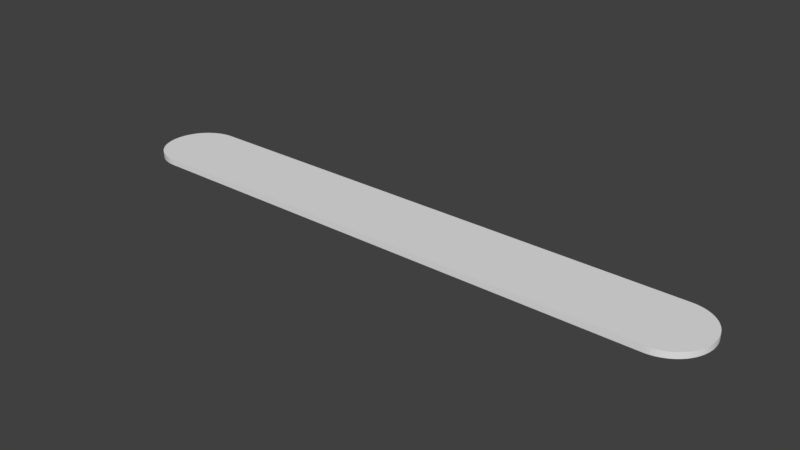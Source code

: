 # Source: error_panel.blend  (saved by Blender 2.81.16; exported with 4.5.12 LTS)
import bpy
from mathutils import Matrix  # noqa: F401  (used for matrix-valued properties, if any)

bpy.ops.wm.read_factory_settings(use_empty=True)
scene = bpy.context.scene
scene.name = 'Scene'

# ---- collections
col_collection_1 = bpy.data.collections.new('Collection 1'); scene.collection.children.link(col_collection_1)

# ---- materials (node trees are filled in below, after node groups)
mat_material_001 = bpy.data.materials.new('Material.001')
mat_material_001.alpha_threshold = 0.0
mat_material_001.use_transparent_shadow = False
mat_material_001.roughness = 0.5
mat_material_001.line_color = (0.0, 0.0, 0.0, 1.0)
mat_material_002 = bpy.data.materials.new('Material.002')
mat_material_002.alpha_threshold = 0.0
mat_material_002.use_transparent_shadow = False
mat_material_002.roughness = 0.5
mat_material_002.line_color = (0.0, 0.0, 0.0, 1.0)

# ---- material node trees

# ---- world
world_world = bpy.data.worlds.new('World'); scene.world = world_world
world_world.color = (0.05088, 0.05088, 0.05088)
world_world.use_sun_shadow = False
world_world.sun_shadow_jitter_overblur = 0.0
world_world.cycles.sampling_method = 'MANUAL'

# ---- meshes
me_cube_002 = bpy.data.meshes.new('Cube.002')
me_cube_002.from_pydata([(0.8708, 0.1298, -1.012), (1.0, 0.0006093, -1.012), (0.882, 0.1293, -1.012), (0.8932, 0.1279, -1.012), (0.9042, 0.1254, -1.012), (0.915, 0.122, -1.012), (0.9254, 0.1177, -1.012), (0.9354, 0.1125, -1.012), (0.9449, 0.1065, -1.012), (0.9538, 0.0996, -1.012), (0.9621, 0.09199, -1.012), (0.9698, 0.08368, -1.012), (0.9766, 0.07473, -1.012), (0.9827, 0.06522, -1.012), (0.9879, 0.05522, -1.012), (0.9922, 0.04481, -1.012), (0.9956, 0.03406, -1.012), (0.998, 0.02305, -1.012), (0.9995, 0.01187, -1.012), (-1.0, 0.0006097, -1.012), (-0.8708, 0.1298, -1.012), (-0.9995, 0.01187, -1.012), (-0.998, 0.02305, -1.012), (-0.9956, 0.03406, -1.012), (-0.9922, 0.04481, -1.012), (-0.9879, 0.05522, -1.012), (-0.9827, 0.06522, -1.012), (-0.9766, 0.07473, -1.012), (-0.9698, 0.08368, -1.012), (-0.9621, 0.09199, -1.012), (-0.9538, 0.0996, -1.012), (-0.9449, 0.1065, -1.012), (-0.9354, 0.1125, -1.012), (-0.9254, 0.1177, -1.012), (-0.915, 0.122, -1.012), (-0.9042, 0.1254, -1.012), (-0.8932, 0.1279, -1.012), (-0.882, 0.1293, -1.012), (1.0, 0.0006088, 0.9877), (0.8708, 0.1298, 0.9877), (0.9995, 0.01187, 0.9877), (0.998, 0.02305, 0.9877), (0.9956, 0.03406, 0.9877), (0.9922, 0.04481, 0.9877), (0.9879, 0.05522, 0.9877), (0.9827, 0.06522, 0.9877), (0.9766, 0.07473, 0.9877), (0.9698, 0.08367, 0.9877), (0.9622, 0.09199, 0.9877), (0.9538, 0.0996, 0.9877), (0.9449, 0.1065, 0.9877), (0.9354, 0.1125, 0.9877), (0.9254, 0.1177, 0.9877), (0.915, 0.122, 0.9877), (0.9042, 0.1254, 0.9877), (0.8932, 0.1279, 0.9877), (0.882, 0.1293, 0.9877), (-0.8708, 0.1298, 0.9877), (-1.0, 0.0006093, 0.9877), (-0.882, 0.1293, 0.9877), (-0.8932, 0.1279, 0.9877), (-0.9042, 0.1254, 0.9877), (-0.915, 0.122, 0.9877), (-0.9254, 0.1177, 0.9877), (-0.9354, 0.1125, 0.9877), (-0.9449, 0.1065, 0.9877), (-0.9538, 0.0996, 0.9877), (-0.9622, 0.09199, 0.9877), (-0.9698, 0.08368, 0.9877), (-0.9766, 0.07473, 0.9877), (-0.9827, 0.06522, 0.9877), (-0.9879, 0.05522, 0.9877), (-0.9922, 0.04481, 0.9877), (-0.9956, 0.03406, 0.9877), (-0.998, 0.02305, 0.9877), (-0.9995, 0.01187, 0.9877), (1.0, -0.0001625, -1.012), (1.0, -0.0001625, 0.9877), (1.0, -0.0001624, 0.9868), (-1.0, -0.0001624, 0.9877), (-1.0, -0.0001627, -1.012), (-0.8708, -0.1298, -1.012), (-1.0, -0.000609, -1.012), (-0.882, -0.1293, -1.012), (-0.8932, -0.1279, -1.012), (-0.9042, -0.1254, -1.012), (-0.915, -0.122, -1.012), (-0.9254, -0.1177, -1.012), (-0.9354, -0.1125, -1.012), (-0.9449, -0.1065, -1.012), (-0.9538, -0.0996, -1.012), (-0.9621, -0.09199, -1.012), (-0.9698, -0.08368, -1.012), (-0.9766, -0.07473, -1.012), (-0.9827, -0.06522, -1.012), (-0.9879, -0.05522, -1.012), (-0.9922, -0.04481, -1.012), (-0.9956, -0.03406, -1.012), (-0.998, -0.02305, -1.012), (-0.9995, -0.01187, -1.012), (1.0, -0.0006095, -1.012), (0.8708, -0.1298, -1.012), (0.9995, -0.01187, -1.012), (0.998, -0.02305, -1.012), (0.9956, -0.03406, -1.012), (0.9922, -0.04481, -1.012), (0.9879, -0.05522, -1.012), (0.9827, -0.06522, -1.012), (0.9766, -0.07473, -1.012), (0.9698, -0.08368, -1.012), (0.9621, -0.09199, -1.012), (0.9538, -0.0996, -1.012), (0.9449, -0.1065, -1.012), (0.9354, -0.1125, -1.012), (0.9254, -0.1177, -1.012), (0.915, -0.122, -1.012), (0.9042, -0.1254, -1.012), (0.8932, -0.1279, -1.012), (0.882, -0.1293, -1.012), (-1.0, -0.0006085, 0.9877), (-0.8708, -0.1298, 0.9877), (-0.9995, -0.01187, 0.9877), (-0.998, -0.02305, 0.9877), (-0.9956, -0.03406, 0.9877), (-0.9922, -0.04481, 0.9877), (-0.9879, -0.05522, 0.9877), (-0.9827, -0.06522, 0.9877), (-0.9766, -0.07473, 0.9877), (-0.9698, -0.08367, 0.9877), (-0.9622, -0.09199, 0.9877), (-0.9538, -0.0996, 0.9877), (-0.9449, -0.1065, 0.9877), (-0.9354, -0.1125, 0.9877), (-0.9254, -0.1177, 0.9877), (-0.915, -0.122, 0.9877), (-0.9042, -0.1254, 0.9877), (-0.8932, -0.1279, 0.9877), (-0.882, -0.1293, 0.9877), (0.8708, -0.1298, 0.9877), (1.0, -0.0006092, 0.9877), (0.882, -0.1293, 0.9877), (0.8932, -0.1279, 0.9877), (0.9042, -0.1254, 0.9877), (0.915, -0.122, 0.9877), (0.9254, -0.1177, 0.9877), (0.9354, -0.1125, 0.9877), (0.9449, -0.1065, 0.9877), (0.9538, -0.0996, 0.9877), (0.9621, -0.09199, 0.9877), (0.9698, -0.08368, 0.9877), (0.9766, -0.07473, 0.9877), (0.9827, -0.06522, 0.9877), (0.9879, -0.05522, 0.9877), (0.9922, -0.04481, 0.9877), (0.9956, -0.03406, 0.9877), (0.998, -0.02305, 0.9877), (0.9995, -0.01187, 0.9877), (-1.0, 0.0001628, -1.012), (-1.0, 0.0001628, 0.9877), (-1.0, 0.0001627, 0.9868), (1.0, 0.0001626, 0.9877), (1.0, 0.0001628, -1.012)], [], [(39, 0, 20, 57), (0, 39, 56, 2), (2, 56, 55, 3), (3, 55, 54, 4), (4, 54, 53, 5), (5, 53, 52, 6), (6, 52, 51, 7), (7, 51, 50, 8), (8, 50, 49, 9), (9, 49, 48, 10), (10, 48, 47, 11), (11, 47, 46, 12), (12, 46, 45, 13), (13, 45, 44, 14), (14, 44, 43, 15), (15, 43, 42, 16), (16, 42, 41, 17), (17, 41, 40, 18), (18, 40, 38, 1), (19, 58, 75, 21), (21, 75, 74, 22), (22, 74, 73, 23), (23, 73, 72, 24), (24, 72, 71, 25), (25, 71, 70, 26), (26, 70, 69, 27), (27, 69, 68, 28), (28, 68, 67, 29), (29, 67, 66, 30), (30, 66, 65, 31), (31, 65, 64, 32), (32, 64, 63, 33), (33, 63, 62, 34), (34, 62, 61, 35), (35, 61, 60, 36), (36, 60, 59, 37), (37, 59, 57, 20), (1, 38, 77, 78, 76), (80, 79, 58, 19), (120, 81, 101, 138), (81, 120, 137, 83), (83, 137, 136, 84), (84, 136, 135, 85), (85, 135, 134, 86), (86, 134, 133, 87), (87, 133, 132, 88), (88, 132, 131, 89), (89, 131, 130, 90), (90, 130, 129, 91), (91, 129, 128, 92), (92, 128, 127, 93), (93, 127, 126, 94), (94, 126, 125, 95), (95, 125, 124, 96), (96, 124, 123, 97), (97, 123, 122, 98), (98, 122, 121, 99), (99, 121, 119, 82), (100, 139, 156, 102), (102, 156, 155, 103), (103, 155, 154, 104), (104, 154, 153, 105), (105, 153, 152, 106), (106, 152, 151, 107), (107, 151, 150, 108), (108, 150, 149, 109), (109, 149, 148, 110), (110, 148, 147, 111), (111, 147, 146, 112), (112, 146, 145, 113), (113, 145, 144, 114), (114, 144, 143, 115), (115, 143, 142, 116), (116, 142, 141, 117), (117, 141, 140, 118), (118, 140, 138, 101), (82, 119, 158, 159, 157), (161, 160, 139, 100), (39, 57, 59, 60, 61, 62, 63, 64, 65, 66, 67, 68, 69, 70, 71, 72, 73, 74, 75, 58, 79, 159, 158, 119, 121, 122, 123, 124, 125, 126, 127, 128, 129, 130, 131, 132, 133, 134, 135, 136, 137, 120, 138, 140, 141, 142, 143, 144, 145, 146, 147, 148, 149, 150, 151, 152, 153, 154, 155, 156, 139, 160, 78, 77, 38, 40, 41, 42, 43, 44, 45, 46, 47, 48, 49, 50, 51, 52, 53, 54, 55, 56), (2, 3, 4, 5, 6, 7, 8, 9, 10, 11, 12, 13, 14, 15, 16, 17, 18, 1, 76, 161, 100, 102, 103, 104, 105, 106, 107, 108, 109, 110, 111, 112, 113, 114, 115, 116, 117, 118, 101, 81, 83, 84, 85, 86, 87, 88, 89, 90, 91, 92, 93, 94, 95, 96, 97, 98, 99, 82, 157, 80, 19, 21, 22, 23, 24, 25, 26, 27, 28, 29, 30, 31, 32, 33, 34, 35, 36, 37, 20, 0)])
me_cube_002.polygons.foreach_set('material_index', [0, 0, 0, 0, 0, 0, 0, 0, 0, 0, 0, 0, 0, 0, 0, 0, 0, 0, 0, 0, 0, 0, 0, 0, 0, 0, 0, 0, 0, 0, 0, 0, 0, 0, 0, 0, 0, 0, 0, 1, 1, 1, 1, 1, 1, 1, 1, 1, 1, 1, 1, 1, 1, 1, 1, 1, 1, 1, 1, 1, 1, 1, 1, 1, 1, 1, 1, 1, 1, 1, 1, 1, 1, 1, 1, 1, 1, 1, 0, 0])
_uv = me_cube_002.uv_layers.new(name='UVMap')
_uv.uv.foreach_set('vector', [0.0, 0.0, 0.0, 0.0, 0.0, 0.0, 0.0, 0.0, 0.0, 0.0, 0.0, 0.0, 0.0, 0.0, 0.0, 0.0, 0.0, 0.0, 0.0, 0.0, 0.0, 0.0, 0.0, 0.0, 0.0, 0.0, 0.0, 0.0, 0.0, 0.0, 0.0, 0.0, 0.0, 0.0, 0.0, 0.0, 0.0, 0.0, 0.0, 0.0, 0.0, 0.0, 0.0, 0.0, 0.0, 0.0, 0.0, 0.0, 0.0, 0.0, 0.0, 0.0, 0.0, 0.0, 0.0, 0.0, 0.0, 0.0, 0.0, 0.0, 0.0, 0.0, 0.0, 0.0, 0.0, 0.0, 0.0, 0.0, 0.0, 0.0, 0.0, 0.0, 0.0, 0.0, 0.0, 0.0, 0.0, 0.0, 0.0, 0.0, 0.0, 0.0, 0.0, 0.0, 0.0, 0.0, 0.0, 0.0, 0.0, 0.0, 0.0, 0.0, 0.0, 0.0, 0.0, 0.0, 0.0, 0.0, 0.0, 0.0, 0.0, 0.0, 0.0, 0.0, 0.0, 0.0, 0.0, 0.0, 0.0, 0.0, 0.0, 0.0, 0.0, 0.0, 0.0, 0.0, 0.0, 0.0, 0.0, 0.0, 0.0, 0.0, 0.0, 0.0, 0.0, 0.0, 0.0, 0.0, 0.0, 0.0, 0.0, 0.0, 0.0, 0.0, 0.0, 0.0, 0.0, 0.0, 0.0, 0.0, 0.0, 0.0, 0.0, 0.0, 0.0, 0.0, 0.0, 0.0, 0.0, 0.0, 0.0, 0.0, 0.0, 0.0, 0.0, 0.0, 0.0, 0.0, 0.0, 0.0, 0.0, 0.0, 0.0, 0.0, 0.0, 0.0, 0.0, 0.0, 0.0, 0.0, 0.0, 0.0, 0.0, 0.0, 0.0, 0.0, 0.0, 0.0, 0.0, 0.0, 0.0, 0.0, 0.0, 0.0, 0.0, 0.0, 0.0, 0.0, 0.0, 0.0, 0.0, 0.0, 0.0, 0.0, 0.0, 0.0, 0.0, 0.0, 0.0, 0.0, 0.0, 0.0, 0.0, 0.0, 0.0, 0.0, 0.0, 0.0, 0.0, 0.0, 0.0, 0.0, 0.0, 0.0, 0.0, 0.0, 0.0, 0.0, 0.0, 0.0, 0.0, 0.0, 0.0, 0.0, 0.0, 0.0, 0.0, 0.0, 0.0, 0.0, 0.0, 0.0, 0.0, 0.0, 0.0, 0.0, 0.0, 0.0, 0.0, 0.0, 0.0, 0.0, 0.0, 0.0, 0.0, 0.0, 0.0, 0.0, 0.0, 0.0, 0.0, 0.0, 0.0, 0.0, 0.0, 0.0, 0.0, 0.0, 0.0, 0.0, 0.0, 0.0, 0.0, 0.0, 0.0, 0.0, 0.0, 0.0, 0.0, 0.0, 0.0, 0.0, 0.0, 0.0, 0.0, 0.0, 0.0, 0.0, 0.0, 0.0, 0.0, 0.0, 0.0, 0.0, 0.0, 0.0, 0.0, 0.0, 0.0, 0.0, 0.0, 0.0, 0.0, 0.0, 0.0, 0.0, 0.0, 0.0, 0.0, 0.0, 0.0, 0.0, 0.0, 0.0, 0.0, 0.0, 0.0, 0.0, 0.0, 0.0, 0.0, 0.0, 0.0, 0.0, 0.0, 0.0, 0.0, 0.0, 0.0, 0.0, 0.0, 0.0, 0.0, 0.0, 0.0, 0.0, 0.0, 0.0, 0.0, 0.0, 0.0, 0.0, 0.0, 0.0, 0.0, 0.0, 0.0, 0.0, 0.0, 0.0, 0.0, 0.0, 0.0, 0.0, 0.0, 0.0, 0.0, 0.0, 0.0, 0.0, 0.0, 0.0, 0.0, 0.0, 0.0, 0.0, 0.0, 0.0, 0.0, 0.0, 0.0, 0.0, 0.0, 0.0, 0.0, 0.0, 0.0, 0.0, 0.0, 0.0, 0.0, 0.0, 0.0, 0.0, 0.0, 0.0, 0.0, 0.0, 0.0, 0.0, 0.0, 0.0, 0.0, 0.0, 0.0, 0.0, 0.0, 0.0, 0.0, 0.0, 0.0, 0.0, 0.0, 0.0, 0.0, 0.0, 0.0, 0.0, 0.0, 0.0, 0.0, 0.0, 0.0, 0.0, 0.0, 0.0, 0.0, 0.0, 0.0, 0.0, 0.0, 0.0, 0.0, 0.0, 0.0, 0.0, 0.0, 0.0, 0.0, 0.0, 0.0, 0.0, 0.0, 0.0, 0.0, 0.0, 0.0, 0.0, 0.0, 0.0, 0.0, 0.0, 0.0, 0.0, 0.0, 0.0, 0.0, 0.0, 0.0, 0.0, 0.0, 0.0, 0.0, 0.0, 0.0, 0.0, 0.0, 0.0, 0.0, 0.0, 0.0, 0.0, 0.0, 0.0, 0.0, 0.0, 0.0, 0.0, 0.0, 0.0, 0.0, 0.0, 0.0, 0.0, 0.0, 0.0, 0.0, 0.0, 0.0, 0.0, 0.0, 0.0, 0.0, 0.0, 0.0, 0.0, 0.0, 0.0, 0.0, 0.0, 0.0, 0.0, 0.0, 0.0, 0.0, 0.0, 0.0, 0.0, 0.0, 0.0, 0.0, 0.0, 0.0, 0.0, 0.0, 0.0, 0.0, 0.0, 0.0, 0.0, 0.0, 0.0, 0.0, 0.0, 0.0, 0.0, 0.0, 0.0, 0.0, 0.0, 0.0, 0.0, 0.0, 0.0, 0.0, 0.0, 0.0, 0.0, 0.0, 0.0, 0.0, 0.0, 0.0, 0.0, 0.0, 0.0, 0.0, 0.0, 0.0, 0.0, 0.0, 0.0, 0.0, 0.0, 0.0, 0.0, 0.0, 0.0, 0.0, 0.0, 0.0, 0.0, 0.0, 0.0, 0.0, 0.0, 0.0, 0.0, 0.0, 0.0, 0.0, 0.0, 0.0, 0.0, 0.0, 0.0, 0.0, 0.0, 0.0, 0.0, 0.0, 0.0, 0.0, 0.0, 0.0, 0.0, 0.0, 0.0, 0.0, 0.0, 0.0, 0.0, 0.0, 0.0, 0.0, 0.0, 0.0, 0.0, 0.0, 0.0, 0.0, 0.0, 0.0, 0.0, 0.0, 0.0, 0.0, 0.0, 0.0, 0.0, 0.0, 0.0, 0.0, 0.0, 0.0, 0.0, 0.0, 0.0, 0.0, 0.0, 0.0, 0.0, 0.0, 0.0, 0.0, 0.0, 0.0, 0.0, 0.0, 0.0, 0.0, 0.0, 0.0, 0.0, 0.0, 0.0, 0.0, 0.0, 0.0, 0.0, 0.0, 0.0, 0.0, 0.0, 0.0, 0.0, 0.0, 0.0, 0.0, 0.0, 0.0, 0.0, 0.0, 0.0, 0.0, 0.0, 0.0, 0.0, 0.0, 0.0, 0.0, 0.0, 0.0, 0.0, 0.0, 0.0, 0.0, 0.0, 0.0, 0.0, 0.0, 0.0, 0.0, 0.0, 0.0, 0.0, 0.0, 0.0, 0.0, 0.0, 0.0, 0.0, 0.0, 0.0, 0.0, 0.0, 0.0, 0.0, 0.0, 0.0, 0.0, 0.0, 0.0, 0.0, 0.0, 0.0, 0.0, 0.0, 0.0, 0.0, 0.0, 0.0, 0.0, 0.0, 0.0, 0.0, 0.0, 0.0, 0.0, 0.0, 0.0, 0.0, 0.0, 0.0, 0.0, 0.0, 0.0, 0.0, 0.0, 0.0, 0.0, 0.0, 0.0, 0.0, 0.0, 0.0, 0.0, 0.0, 0.0, 0.0, 0.0, 0.0, 0.0, 0.0, 0.0, 0.0, 0.0, 0.0, 0.0, 0.0, 0.0, 0.0, 0.0, 0.0, 0.0, 0.0, 0.0, 0.0, 0.0, 0.0, 0.0, 0.0, 0.0, 0.0, 0.0, 0.0, 0.0, 0.0, 0.0, 0.0, 0.0, 0.0, 0.0, 0.0, 0.0, 0.0, 0.0, 0.0, 0.0, 0.0, 0.0, 0.0, 0.0, 0.0, 0.0, 0.0, 0.0, 0.0, 0.0, 0.0, 0.0, 0.0, 0.0, 0.0, 0.0, 0.0, 0.0, 0.0, 0.0, 0.0, 0.0, 0.0, 0.0, 0.0, 0.0, 0.0, 0.0, 0.0, 0.0, 0.0, 0.0, 0.0, 0.0, 0.0, 0.0, 0.0, 0.0, 0.0, 0.0, 0.0, 0.0, 0.0, 0.0, 0.0, 0.0, 0.0, 0.0, 0.0, 0.0, 0.0, 0.0, 0.0, 0.0, 0.0, 0.0, 0.0, 0.0, 0.0, 0.0, 0.0, 0.0, 0.0, 0.0, 0.0, 0.0, 0.0, 0.0, 0.0, 0.0, 0.0, 0.0, 0.0, 0.0, 0.0, 0.0, 0.0, 0.0, 0.0, 0.0, 0.0, 0.0, 0.0, 0.0, 0.0, 0.0, 0.0, 0.0, 0.0, 0.0, 0.0, 0.0, 0.0, 0.0, 0.0, 0.0, 0.0, 0.0, 0.0, 0.0, 0.0, 0.0, 0.0, 0.0, 0.0, 0.0, 0.0, 0.0, 0.0, 0.0, 0.0, 0.0, 0.0, 0.0, 0.0, 0.0, 0.0, 0.0, 0.0, 0.0, 0.0, 0.0, 0.0, 0.0, 0.0, 0.0, 0.0, 0.0, 0.0, 0.0, 0.0, 0.0, 0.0, 0.0, 0.0, 0.0, 0.0, 0.0, 0.0, 0.0, 0.0, 0.0, 0.0, 0.0, 0.0, 0.0, 0.0, 0.0, 0.0, 0.0, 0.0, 0.0, 0.0, 0.0, 0.0, 0.0, 0.0, 0.0, 0.0, 0.0, 0.0, 0.0, 0.0, 0.0, 0.0, 0.0, 0.0, 0.0, 0.0, 0.0, 0.0, 0.0, 0.0, 0.0, 0.0, 0.0, 0.0, 0.0, 0.0, 0.0, 0.0, 0.0, 0.0, 0.0, 0.0, 0.0, 0.0, 0.0, 0.0, 0.0, 0.0, 0.0, 0.0, 0.0, 0.0, 0.0, 0.0, 0.0, 0.0, 0.0, 0.0, 0.0, 0.0])
me_cube_002.materials.append(mat_material_001)
me_cube_002.materials.append(mat_material_002)
me_cube_002.use_remesh_preserve_volume = False
me_cube_002.use_remesh_preserve_attributes = False
me_cube_002.use_mirror_vertex_groups = False
me_cube_002.update()

# ---- objects
ob_cube_002 = bpy.data.objects.new('Cube.002', me_cube_002)

# ---- transforms, parenting, visibility, modifiers, constraints
ob_cube_002.location = (0.0, 3.15, 0.0)
ob_cube_002.rotation_euler = (0.0, 0.0, 3.142)
ob_cube_002.scale = (5.0, 5.0, 0.05)
ob_cube_002.lock_rotations_4d = False
ob_cube_002.empty_display_type = 'ARROWS'
ob_cube_002.lineart.crease_threshold = 0.0

# ---- collection membership
scene.collection.objects.link(ob_cube_002)

# ---- scene / render settings (as saved in the file)
scene.frame_start = 1; scene.frame_end = 250; scene.frame_set(1)
scene.render.engine = 'BLENDER_EEVEE_NEXT'
scene.render.resolution_percentage = 50
scene.render.dither_intensity = 0.0
scene.cycles.use_denoising = False
scene.cycles.samples = 128
scene.cycles.sampling_pattern = 'TABULATED_SOBOL'
scene.cycles.use_adaptive_sampling = False
scene.cycles.use_light_tree = False
scene.cycles.blur_glossy = 0.0
scene.cycles.sample_clamp_indirect = 0.0
scene.view_settings.view_transform = 'Standard'
bpy.context.view_layer.update()

# ---- added for rendering (the .blend has no active camera and no usable light): camera, sun
cam_auto = bpy.data.cameras.new('AutoCamera')
cam_auto.lens = 50.0
cam_auto.sensor_width = 36.0
cam_auto.clip_end = 1000.0
ob_auto_camera = bpy.data.objects.new('AutoCamera', cam_auto)
scene.collection.objects.link(ob_auto_camera)
ob_auto_camera.location = (9.33036, -8.0465, 7.46367)
ob_auto_camera.rotation_euler = (1.09748, -7.21219e-08, 0.694738)
scene.camera = ob_auto_camera
light_auto_sun = bpy.data.lights.new('AutoSun', 'SUN')
light_auto_sun.energy = 3.0
light_auto_sun.angle = 0.0523599
ob_auto_sun = bpy.data.objects.new('AutoSun', light_auto_sun)
scene.collection.objects.link(ob_auto_sun)
ob_auto_sun.rotation_euler = (0.872665, 0.174533, 0.523599)
bpy.context.view_layer.update()
